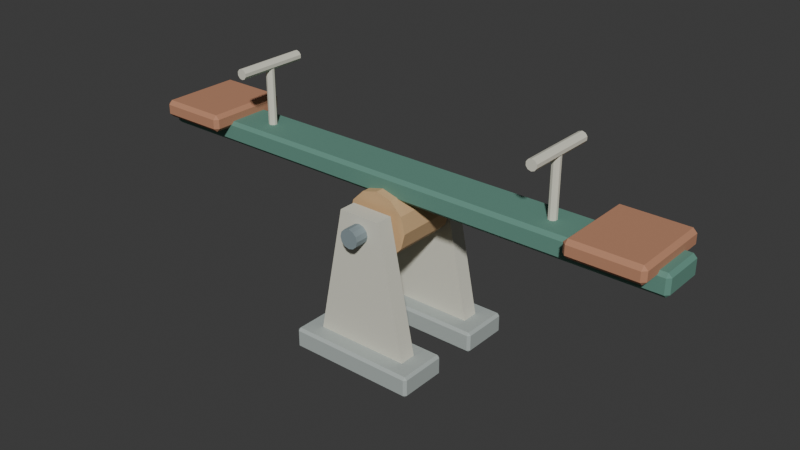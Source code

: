 # Source: source.blend  (saved by Blender 4.3.34; exported with 4.5.12 LTS)
import bpy
from mathutils import Matrix  # noqa: F401  (used for matrix-valued properties, if any)

bpy.ops.wm.read_factory_settings(use_empty=True)
scene = bpy.context.scene
scene.name = 'Scene'

# ---- collections
col_collection = bpy.data.collections.new('Collection'); scene.collection.children.link(col_collection)

# ---- materials (node trees are filled in below, after node groups)
mat_cream = bpy.data.materials.new('cream')
mat_cream.diffuse_color = (0.72, 0.71, 0.6, 1.0)
mat_stone = bpy.data.materials.new('stone')
mat_stone.diffuse_color = (0.42, 0.47, 0.45, 1.0)
mat_steel = bpy.data.materials.new('steel')
mat_steel.diffuse_color = (0.24, 0.3, 0.32, 1.0)
mat_sand = bpy.data.materials.new('sand')
mat_sand.diffuse_color = (0.66, 0.43, 0.22, 1.0)
mat_teal = bpy.data.materials.new('teal')
mat_teal.diffuse_color = (0.12, 0.28, 0.22, 1.0)
mat_fungus_coral = bpy.data.materials.new('fungus-coral')
mat_fungus_coral.diffuse_color = (0.5, 0.24, 0.14, 1.0)

# ---- material node trees
mat_cream.use_nodes = True; mat_cream.node_tree.nodes.clear()
_N = mat_cream.node_tree.nodes; _L = mat_cream.node_tree.links
n0 = _N.new('ShaderNodeBsdfPrincipled'); n0.name = 'Principled BSDF'; n0.location = (10, 300)
n0.inputs[0].default_value = (0.72, 0.71, 0.6, 1.0)
n0.inputs[2].default_value = 0.83
n1 = _N.new('ShaderNodeOutputMaterial'); n1.name = 'Material Output'; n1.location = (300, 300)
_L.new(n0.outputs[0], n1.inputs[0])
n1.is_active_output = True
mat_stone.use_nodes = True; mat_stone.node_tree.nodes.clear()
_N = mat_stone.node_tree.nodes; _L = mat_stone.node_tree.links
n0 = _N.new('ShaderNodeBsdfPrincipled'); n0.name = 'Principled BSDF'; n0.location = (10, 300)
n0.inputs[0].default_value = (0.42, 0.47, 0.45, 1.0)
n0.inputs[2].default_value = 0.83
n1 = _N.new('ShaderNodeOutputMaterial'); n1.name = 'Material Output'; n1.location = (300, 300)
_L.new(n0.outputs[0], n1.inputs[0])
n1.is_active_output = True
mat_steel.use_nodes = True; mat_steel.node_tree.nodes.clear()
_N = mat_steel.node_tree.nodes; _L = mat_steel.node_tree.links
n0 = _N.new('ShaderNodeBsdfPrincipled'); n0.name = 'Principled BSDF'; n0.location = (10, 300)
n0.inputs[0].default_value = (0.24, 0.3, 0.32, 1.0)
n0.inputs[2].default_value = 0.83
n1 = _N.new('ShaderNodeOutputMaterial'); n1.name = 'Material Output'; n1.location = (300, 300)
_L.new(n0.outputs[0], n1.inputs[0])
n1.is_active_output = True
mat_sand.use_nodes = True; mat_sand.node_tree.nodes.clear()
_N = mat_sand.node_tree.nodes; _L = mat_sand.node_tree.links
n0 = _N.new('ShaderNodeBsdfPrincipled'); n0.name = 'Principled BSDF'; n0.location = (10, 300)
n0.inputs[0].default_value = (0.66, 0.43, 0.22, 1.0)
n0.inputs[2].default_value = 0.83
n1 = _N.new('ShaderNodeOutputMaterial'); n1.name = 'Material Output'; n1.location = (300, 300)
_L.new(n0.outputs[0], n1.inputs[0])
n1.is_active_output = True
mat_teal.use_nodes = True; mat_teal.node_tree.nodes.clear()
_N = mat_teal.node_tree.nodes; _L = mat_teal.node_tree.links
n0 = _N.new('ShaderNodeBsdfPrincipled'); n0.name = 'Principled BSDF'; n0.location = (10, 300)
n0.inputs[0].default_value = (0.12, 0.28, 0.22, 1.0)
n0.inputs[2].default_value = 0.83
n1 = _N.new('ShaderNodeOutputMaterial'); n1.name = 'Material Output'; n1.location = (300, 300)
_L.new(n0.outputs[0], n1.inputs[0])
n1.is_active_output = True
mat_fungus_coral.use_nodes = True; mat_fungus_coral.node_tree.nodes.clear()
_N = mat_fungus_coral.node_tree.nodes; _L = mat_fungus_coral.node_tree.links
n0 = _N.new('ShaderNodeBsdfPrincipled'); n0.name = 'Principled BSDF'; n0.location = (10, 300)
n0.inputs[0].default_value = (0.5, 0.24, 0.14, 1.0)
n0.inputs[2].default_value = 0.83
n1 = _N.new('ShaderNodeOutputMaterial'); n1.name = 'Material Output'; n1.location = (300, 300)
_L.new(n0.outputs[0], n1.inputs[0])
n1.is_active_output = True

# ---- world
world_world = bpy.data.worlds.new('World'); scene.world = world_world
world_world.use_nodes = True; world_world.node_tree.nodes.clear()
_N = world_world.node_tree.nodes; _L = world_world.node_tree.links
n0 = _N.new('ShaderNodeOutputWorld'); n0.name = 'World Output'; n0.location = (300, 300)
n1 = _N.new('ShaderNodeBackground'); n1.name = 'Background'; n1.location = (10, 300)
n1.inputs[0].default_value = (0.05088, 0.05088, 0.05088, 1.0)
_L.new(n1.outputs[0], n0.inputs[0])
n0.is_active_output = True
world_world.color = (0.05088, 0.05088, 0.05088)
world_world.sun_shadow_jitter_overblur = 0.0

# ---- meshes
me_seesaw_pedestal = bpy.data.meshes.new('Seesaw pedestal')
me_seesaw_pedestal.from_pydata([(-0.23, -0.26, 0.08), (0.23, -0.26, 0.08), (0.1, -0.26, 0.72), (-0.1, -0.26, 0.72), (-0.23, -0.18, 0.08), (0.23, -0.18, 0.08), (0.1, -0.18, 0.72), (-0.1, -0.18, 0.72)], [], [(0, 1, 2, 3), (4, 7, 6, 5), (0, 4, 5, 1), (1, 5, 6, 2), (2, 6, 7, 3), (3, 7, 4, 0)])
me_seesaw_pedestal.materials.append(mat_cream)
me_seesaw_pedestal.update()
me_seesaw_pedestal_001 = bpy.data.meshes.new('Seesaw pedestal.001')
me_seesaw_pedestal_001.from_pydata([(-0.23, 0.18, 0.08), (0.23, 0.18, 0.08), (0.1, 0.18, 0.72), (-0.1, 0.18, 0.72), (-0.23, 0.26, 0.08), (0.23, 0.26, 0.08), (0.1, 0.26, 0.72), (-0.1, 0.26, 0.72)], [], [(0, 1, 2, 3), (4, 7, 6, 5), (0, 4, 5, 1), (1, 5, 6, 2), (2, 6, 7, 3), (3, 7, 4, 0)])
me_seesaw_pedestal_001.materials.append(mat_cream)
me_seesaw_pedestal_001.update()
me_cube_001 = bpy.data.meshes.new('Cube.001')
me_cube_001.from_pydata([(-0.298, -0.328, 0.0), (-0.298, -0.34, 0.012), (-0.31, -0.328, 0.012), (-0.298, -0.34, 0.088), (-0.298, -0.328, 0.1), (-0.31, -0.328, 0.088), (-0.298, -0.112, 0.0), (-0.31, -0.112, 0.012), (-0.298, -0.1, 0.012), (-0.298, -0.112, 0.1), (-0.298, -0.1, 0.088), (-0.31, -0.112, 0.088), (0.298, -0.328, 0.0), (0.31, -0.328, 0.012), (0.298, -0.34, 0.012), (0.298, -0.328, 0.1), (0.298, -0.34, 0.088), (0.31, -0.328, 0.088), (0.298, -0.112, 0.0), (0.298, -0.1, 0.012), (0.31, -0.112, 0.012), (0.298, -0.112, 0.1), (0.31, -0.112, 0.088), (0.298, -0.1, 0.088)], [], [(14, 16, 3, 1), (20, 22, 17, 13), (21, 9, 4, 15), (2, 5, 11, 7), (8, 10, 23, 19), (0, 1, 2), (3, 4, 5), (6, 7, 8), (9, 10, 11), (12, 13, 14), (15, 16, 17), (18, 19, 20), (21, 22, 23), (6, 0, 2, 7), (1, 3, 5, 2), (4, 9, 11, 5), (10, 8, 7, 11), (18, 6, 8, 19), (9, 21, 23, 10), (22, 20, 19, 23), (12, 18, 20, 13), (21, 15, 17, 22), (16, 14, 13, 17), (0, 12, 14, 1), (15, 4, 3, 16), (6, 18, 12, 0)])
_uv = me_cube_001.uv_layers.new(name='UVMap')
_uv.uv.foreach_set('vector', [0.405, 0.7548, 0.595, 0.7548, 0.595, 0.9952, 0.405, 0.9952, 0.405, 0.5125, 0.595, 0.5125, 0.595, 0.7375, 0.405, 0.7375, 0.6298, 0.5125, 0.8702, 0.5125, 0.8702, 0.7375, 0.6298, 0.7375, 0.405, 0.0125, 0.595, 0.0125, 0.595, 0.2375, 0.405, 0.2375, 0.405, 0.2548, 0.595, 0.2548, 0.595, 0.4952, 0.405, 0.4952, 0.1298, 0.7375, 0.1298, 0.75, 0.125, 0.7375, 0.595, 0.9952, 0.625, 0.9952, 0.595, 1.0, 0.1298, 0.5125, 0.125, 0.5125, 0.1298, 0.5, 0.625, 0.2548, 0.595, 0.2548, 0.595, 0.25, 0.3702, 0.7375, 0.375, 0.7375, 0.3702, 0.75, 0.625, 0.7548, 0.595, 0.7548, 0.595, 0.75, 0.3702, 0.5125, 0.3702, 0.5, 0.375, 0.5125, 0.625, 0.5125, 0.595, 0.5125, 0.595, 0.5, 0.1298, 0.5125, 0.1298, 0.7375, 0.125, 0.7375, 0.125, 0.5125, 0.405, 0.0, 0.595, 0.0, 0.595, 0.0125, 0.405, 0.0125, 0.625, 0.0125, 0.625, 0.2375, 0.595, 0.2375, 0.595, 0.0125, 0.595, 0.2548, 0.405, 0.2548, 0.405, 0.2375, 0.595, 0.2375, 0.3702, 0.5125, 0.1298, 0.5125, 0.1298, 0.5, 0.3702, 0.5, 0.625, 0.2548, 0.625, 0.4952, 0.595, 0.4952, 0.595, 0.2548, 0.595, 0.5125, 0.405, 0.5125, 0.405, 0.4952, 0.595, 0.4952, 0.3702, 0.7375, 0.3702, 0.5125, 0.405, 0.5125, 0.405, 0.7375, 0.6298, 0.5125, 0.6298, 0.7375, 0.595, 0.7375, 0.595, 0.5125, 0.595, 0.7548, 0.405, 0.7548, 0.405, 0.7375, 0.595, 0.7375, 0.1298, 0.7375, 0.3702, 0.7375, 0.3702, 0.75, 0.1298, 0.75, 0.625, 0.7548, 0.625, 0.9952, 0.595, 0.9952, 0.595, 0.7548, 0.1298, 0.5125, 0.3702, 0.5125, 0.3702, 0.7375, 0.1298, 0.7375])
me_cube_001.materials.append(mat_stone)
me_cube_001.update()
me_cube_002 = bpy.data.meshes.new('Cube.002')
me_cube_002.from_pydata([(-0.298, 0.112, 0.0), (-0.298, 0.1, 0.012), (-0.31, 0.112, 0.012), (-0.298, 0.1, 0.088), (-0.298, 0.112, 0.1), (-0.31, 0.112, 0.088), (-0.298, 0.328, 0.0), (-0.31, 0.328, 0.012), (-0.298, 0.34, 0.012), (-0.298, 0.328, 0.1), (-0.298, 0.34, 0.088), (-0.31, 0.328, 0.088), (0.298, 0.112, 0.0), (0.31, 0.112, 0.012), (0.298, 0.1, 0.012), (0.298, 0.112, 0.1), (0.298, 0.1, 0.088), (0.31, 0.112, 0.088), (0.298, 0.328, 0.0), (0.298, 0.34, 0.012), (0.31, 0.328, 0.012), (0.298, 0.328, 0.1), (0.31, 0.328, 0.088), (0.298, 0.34, 0.088)], [], [(14, 16, 3, 1), (20, 22, 17, 13), (21, 9, 4, 15), (2, 5, 11, 7), (8, 10, 23, 19), (0, 1, 2), (3, 4, 5), (6, 7, 8), (9, 10, 11), (12, 13, 14), (15, 16, 17), (18, 19, 20), (21, 22, 23), (6, 0, 2, 7), (1, 3, 5, 2), (4, 9, 11, 5), (10, 8, 7, 11), (18, 6, 8, 19), (9, 21, 23, 10), (22, 20, 19, 23), (12, 18, 20, 13), (21, 15, 17, 22), (16, 14, 13, 17), (0, 12, 14, 1), (15, 4, 3, 16), (6, 18, 12, 0)])
_uv = me_cube_002.uv_layers.new(name='UVMap')
_uv.uv.foreach_set('vector', [0.405, 0.7548, 0.595, 0.7548, 0.595, 0.9952, 0.405, 0.9952, 0.405, 0.5125, 0.595, 0.5125, 0.595, 0.7375, 0.405, 0.7375, 0.6298, 0.5125, 0.8702, 0.5125, 0.8702, 0.7375, 0.6298, 0.7375, 0.405, 0.0125, 0.595, 0.0125, 0.595, 0.2375, 0.405, 0.2375, 0.405, 0.2548, 0.595, 0.2548, 0.595, 0.4952, 0.405, 0.4952, 0.1298, 0.7375, 0.1298, 0.75, 0.125, 0.7375, 0.595, 0.9952, 0.625, 0.9952, 0.595, 1.0, 0.1298, 0.5125, 0.125, 0.5125, 0.1298, 0.5, 0.625, 0.2548, 0.595, 0.2548, 0.595, 0.25, 0.3702, 0.7375, 0.375, 0.7375, 0.3702, 0.75, 0.625, 0.7548, 0.595, 0.7548, 0.595, 0.75, 0.3702, 0.5125, 0.3702, 0.5, 0.375, 0.5125, 0.625, 0.5125, 0.595, 0.5125, 0.595, 0.5, 0.1298, 0.5125, 0.1298, 0.7375, 0.125, 0.7375, 0.125, 0.5125, 0.405, 0.0, 0.595, 0.0, 0.595, 0.0125, 0.405, 0.0125, 0.625, 0.0125, 0.625, 0.2375, 0.595, 0.2375, 0.595, 0.0125, 0.595, 0.2548, 0.405, 0.2548, 0.405, 0.2375, 0.595, 0.2375, 0.3702, 0.5125, 0.1298, 0.5125, 0.1298, 0.5, 0.3702, 0.5, 0.625, 0.2548, 0.625, 0.4952, 0.595, 0.4952, 0.595, 0.2548, 0.595, 0.5125, 0.405, 0.5125, 0.405, 0.4952, 0.595, 0.4952, 0.3702, 0.7375, 0.3702, 0.5125, 0.405, 0.5125, 0.405, 0.7375, 0.6298, 0.5125, 0.6298, 0.7375, 0.595, 0.7375, 0.595, 0.5125, 0.595, 0.7548, 0.405, 0.7548, 0.405, 0.7375, 0.595, 0.7375, 0.1298, 0.7375, 0.3702, 0.7375, 0.3702, 0.75, 0.1298, 0.75, 0.625, 0.7548, 0.625, 0.9952, 0.595, 0.9952, 0.595, 0.7548, 0.1298, 0.5125, 0.3702, 0.5125, 0.3702, 0.7375, 0.1298, 0.7375])
me_cube_002.materials.append(mat_stone)
me_cube_002.update()
me_cylinder = bpy.data.meshes.new('Cylinder')
me_cylinder.from_pydata([(0.0, 0.325, 0.685), (0.0, -0.325, 0.685), (0.0225, 0.325, 0.679), (0.0225, -0.325, 0.679), (0.03897, 0.325, 0.6625), (0.03897, -0.325, 0.6625), (0.045, 0.325, 0.64), (0.045, -0.325, 0.64), (0.03897, 0.325, 0.6175), (0.03897, -0.325, 0.6175), (0.0225, 0.325, 0.601), (0.0225, -0.325, 0.601), (0.0, 0.325, 0.595), (0.0, -0.325, 0.595), (-0.0225, 0.325, 0.601), (-0.0225, -0.325, 0.601), (-0.03897, 0.325, 0.6175), (-0.03897, -0.325, 0.6175), (-0.045, 0.325, 0.64), (-0.045, -0.325, 0.64), (-0.03897, 0.325, 0.6625), (-0.03897, -0.325, 0.6625), (-0.0225, 0.325, 0.679), (-0.0225, -0.325, 0.679)], [], [(0, 1, 3, 2), (2, 3, 5, 4), (4, 5, 7, 6), (6, 7, 9, 8), (8, 9, 11, 10), (10, 11, 13, 12), (12, 13, 15, 14), (14, 15, 17, 16), (16, 17, 19, 18), (18, 19, 21, 20), (3, 1, 23, 21, 19, 17, 15, 13, 11, 9, 7, 5), (20, 21, 23, 22), (22, 23, 1, 0), (0, 2, 4, 6, 8, 10, 12, 14, 16, 18, 20, 22)])
_uv = me_cylinder.uv_layers.new(name='UVMap')
_uv.uv.foreach_set('vector', [1.0, 0.5, 1.0, 1.0, 0.9167, 1.0, 0.9167, 0.5, 0.9167, 0.5, 0.9167, 1.0, 0.8333, 1.0, 0.8333, 0.5, 0.8333, 0.5, 0.8333, 1.0, 0.75, 1.0, 0.75, 0.5, 0.75, 0.5, 0.75, 1.0, 0.6667, 1.0, 0.6667, 0.5, 0.6667, 0.5, 0.6667, 1.0, 0.5833, 1.0, 0.5833, 0.5, 0.5833, 0.5, 0.5833, 1.0, 0.5, 1.0, 0.5, 0.5, 0.5, 0.5, 0.5, 1.0, 0.4167, 1.0, 0.4167, 0.5, 0.4167, 0.5, 0.4167, 1.0, 0.3333, 1.0, 0.3333, 0.5, 0.3333, 0.5, 0.3333, 1.0, 0.25, 1.0, 0.25, 0.5, 0.25, 0.5, 0.25, 1.0, 0.1667, 1.0, 0.1667, 0.5, 0.37, 0.4578, 0.25, 0.49, 0.13, 0.4578, 0.04215, 0.37, 0.01, 0.25, 0.04215, 0.13, 0.13, 0.04215, 0.25, 0.01, 0.37, 0.04215, 0.4578, 0.13, 0.49, 0.25, 0.4578, 0.37, 0.1667, 0.5, 0.1667, 1.0, 0.08333, 1.0, 0.08333, 0.5, 0.08333, 0.5, 0.08333, 1.0, 7.451e-08, 1.0, 7.451e-08, 0.5, 0.75, 0.49, 0.87, 0.4578, 0.9578, 0.37, 0.99, 0.25, 0.9578, 0.13, 0.87, 0.04215, 0.75, 0.01, 0.63, 0.04215, 0.5422, 0.13, 0.51, 0.25, 0.5422, 0.37, 0.63, 0.4578])
me_cylinder.materials.append(mat_steel)
me_cylinder.update()
me_cylinder_001 = bpy.data.meshes.new('Cylinder.001')
me_cylinder_001.from_pydata([(0.0, 0.15, 0.79), (0.0, -0.15, 0.79), (0.075, 0.15, 0.7699), (0.075, -0.15, 0.7699), (0.1299, 0.15, 0.715), (0.1299, -0.15, 0.715), (0.15, 0.15, 0.64), (0.15, -0.15, 0.64), (0.1299, 0.15, 0.565), (0.1299, -0.15, 0.565), (0.075, 0.15, 0.5101), (0.075, -0.15, 0.5101), (0.0, 0.15, 0.49), (0.0, -0.15, 0.49), (-0.075, 0.15, 0.5101), (-0.075, -0.15, 0.5101), (-0.1299, 0.15, 0.565), (-0.1299, -0.15, 0.565), (-0.15, 0.15, 0.64), (-0.15, -0.15, 0.64), (-0.1299, 0.15, 0.715), (-0.1299, -0.15, 0.715), (-0.075, 0.15, 0.7699), (-0.075, -0.15, 0.7699)], [], [(0, 1, 3, 2), (2, 3, 5, 4), (4, 5, 7, 6), (6, 7, 9, 8), (8, 9, 11, 10), (10, 11, 13, 12), (12, 13, 15, 14), (14, 15, 17, 16), (16, 17, 19, 18), (18, 19, 21, 20), (3, 1, 23, 21, 19, 17, 15, 13, 11, 9, 7, 5), (20, 21, 23, 22), (22, 23, 1, 0), (0, 2, 4, 6, 8, 10, 12, 14, 16, 18, 20, 22)])
_uv = me_cylinder_001.uv_layers.new(name='UVMap')
_uv.uv.foreach_set('vector', [1.0, 0.5, 1.0, 1.0, 0.9167, 1.0, 0.9167, 0.5, 0.9167, 0.5, 0.9167, 1.0, 0.8333, 1.0, 0.8333, 0.5, 0.8333, 0.5, 0.8333, 1.0, 0.75, 1.0, 0.75, 0.5, 0.75, 0.5, 0.75, 1.0, 0.6667, 1.0, 0.6667, 0.5, 0.6667, 0.5, 0.6667, 1.0, 0.5833, 1.0, 0.5833, 0.5, 0.5833, 0.5, 0.5833, 1.0, 0.5, 1.0, 0.5, 0.5, 0.5, 0.5, 0.5, 1.0, 0.4167, 1.0, 0.4167, 0.5, 0.4167, 0.5, 0.4167, 1.0, 0.3333, 1.0, 0.3333, 0.5, 0.3333, 0.5, 0.3333, 1.0, 0.25, 1.0, 0.25, 0.5, 0.25, 0.5, 0.25, 1.0, 0.1667, 1.0, 0.1667, 0.5, 0.37, 0.4578, 0.25, 0.49, 0.13, 0.4578, 0.04215, 0.37, 0.01, 0.25, 0.04215, 0.13, 0.13, 0.04215, 0.25, 0.01, 0.37, 0.04215, 0.4578, 0.13, 0.49, 0.25, 0.4578, 0.37, 0.1667, 0.5, 0.1667, 1.0, 0.08333, 1.0, 0.08333, 0.5, 0.08333, 0.5, 0.08333, 1.0, 7.451e-08, 1.0, 7.451e-08, 0.5, 0.75, 0.49, 0.87, 0.4578, 0.9578, 0.37, 0.99, 0.25, 0.9578, 0.13, 0.87, 0.04215, 0.75, 0.01, 0.63, 0.04215, 0.5422, 0.13, 0.51, 0.25, 0.5422, 0.37, 0.63, 0.4578])
me_cylinder_001.materials.append(mat_sand)
me_cylinder_001.update()
me_cube_003 = bpy.data.meshes.new('Cube.003')
me_cube_003.from_pydata([(-1.284, -0.094, 0.75), (-1.284, -0.11, 0.766), (-1.3, -0.094, 0.766), (-1.284, -0.11, 0.834), (-1.284, -0.094, 0.85), (-1.3, -0.094, 0.834), (-1.284, 0.094, 0.75), (-1.3, 0.094, 0.766), (-1.284, 0.11, 0.766), (-1.284, 0.094, 0.85), (-1.284, 0.11, 0.834), (-1.3, 0.094, 0.834), (1.284, -0.094, 0.75), (1.3, -0.094, 0.766), (1.284, -0.11, 0.766), (1.284, -0.094, 0.85), (1.284, -0.11, 0.834), (1.3, -0.094, 0.834), (1.284, 0.094, 0.75), (1.284, 0.11, 0.766), (1.3, 0.094, 0.766), (1.284, 0.094, 0.85), (1.3, 0.094, 0.834), (1.284, 0.11, 0.834)], [], [(14, 16, 3, 1), (20, 22, 17, 13), (21, 9, 4, 15), (2, 5, 11, 7), (8, 10, 23, 19), (0, 1, 2), (3, 4, 5), (6, 7, 8), (9, 10, 11), (12, 13, 14), (15, 16, 17), (18, 19, 20), (21, 22, 23), (6, 0, 2, 7), (1, 3, 5, 2), (4, 9, 11, 5), (10, 8, 7, 11), (18, 6, 8, 19), (9, 21, 23, 10), (22, 20, 19, 23), (12, 18, 20, 13), (21, 15, 17, 22), (16, 14, 13, 17), (0, 12, 14, 1), (15, 4, 3, 16), (6, 18, 12, 0)])
_uv = me_cube_003.uv_layers.new(name='UVMap')
_uv.uv.foreach_set('vector', [0.415, 0.7515, 0.585, 0.7515, 0.585, 0.9985, 0.415, 0.9985, 0.415, 0.5182, 0.585, 0.5182, 0.585, 0.7318, 0.415, 0.7318, 0.6265, 0.5182, 0.8735, 0.5182, 0.8735, 0.7318, 0.6265, 0.7318, 0.415, 0.01818, 0.585, 0.01818, 0.585, 0.2318, 0.415, 0.2318, 0.415, 0.2515, 0.585, 0.2515, 0.585, 0.4985, 0.415, 0.4985, 0.1265, 0.7318, 0.1265, 0.75, 0.125, 0.7318, 0.585, 0.0, 0.625, 0.01818, 0.585, 0.01818, 0.1265, 0.5182, 0.125, 0.5182, 0.1265, 0.5, 0.625, 0.2318, 0.585, 0.25, 0.585, 0.2318, 0.3735, 0.7318, 0.375, 0.7318, 0.3735, 0.75, 0.625, 0.7515, 0.585, 0.7515, 0.585, 0.75, 0.3735, 0.5182, 0.3735, 0.5, 0.375, 0.5182, 0.625, 0.4985, 0.585, 0.5, 0.585, 0.4985, 0.1265, 0.5182, 0.1265, 0.7318, 0.125, 0.7318, 0.125, 0.5182, 0.415, 0.0, 0.585, 0.0, 0.585, 0.01818, 0.415, 0.01818, 0.625, 0.01818, 0.625, 0.2318, 0.585, 0.2318, 0.585, 0.01818, 0.585, 0.2515, 0.415, 0.2515, 0.415, 0.2318, 0.585, 0.2318, 0.3735, 0.5182, 0.1265, 0.5182, 0.1265, 0.5, 0.3735, 0.5, 0.625, 0.2515, 0.625, 0.4985, 0.585, 0.4985, 0.585, 0.2515, 0.585, 0.5182, 0.415, 0.5182, 0.415, 0.4985, 0.585, 0.4985, 0.3735, 0.7318, 0.3735, 0.5182, 0.415, 0.5182, 0.415, 0.7318, 0.6265, 0.5182, 0.6265, 0.7318, 0.585, 0.7318, 0.585, 0.5182, 0.585, 0.7515, 0.415, 0.7515, 0.415, 0.7318, 0.585, 0.7318, 0.1265, 0.7318, 0.3735, 0.7318, 0.3735, 0.75, 0.1265, 0.75, 0.625, 0.7515, 0.625, 0.9985, 0.585, 0.9985, 0.585, 0.7515, 0.1265, 0.5182, 0.3735, 0.5182, 0.3735, 0.7318, 0.1265, 0.7318])
me_cube_003.materials.append(mat_teal)
me_cube_003.update()
me_cube_004 = bpy.data.meshes.new('Cube.004')
me_cube_004.from_pydata([(-1.232, -0.182, 0.82), (-1.232, -0.2, 0.838), (-1.25, -0.182, 0.838), (-1.232, -0.2, 0.882), (-1.232, -0.182, 0.9), (-1.25, -0.182, 0.882), (-1.232, 0.182, 0.82), (-1.25, 0.182, 0.838), (-1.232, 0.2, 0.838), (-1.232, 0.182, 0.9), (-1.232, 0.2, 0.882), (-1.25, 0.182, 0.882), (-0.928, -0.182, 0.82), (-0.91, -0.182, 0.838), (-0.928, -0.2, 0.838), (-0.928, -0.182, 0.9), (-0.928, -0.2, 0.882), (-0.91, -0.182, 0.882), (-0.928, 0.182, 0.82), (-0.928, 0.2, 0.838), (-0.91, 0.182, 0.838), (-0.928, 0.182, 0.9), (-0.91, 0.182, 0.882), (-0.928, 0.2, 0.882)], [], [(14, 16, 3, 1), (20, 22, 17, 13), (21, 9, 4, 15), (2, 5, 11, 7), (8, 10, 23, 19), (0, 1, 2), (3, 4, 5), (6, 7, 8), (9, 10, 11), (12, 13, 14), (15, 16, 17), (18, 19, 20), (21, 22, 23), (6, 0, 2, 7), (1, 3, 5, 2), (4, 9, 11, 5), (10, 8, 7, 11), (18, 6, 8, 19), (9, 21, 23, 10), (22, 20, 19, 23), (12, 18, 20, 13), (21, 15, 17, 22), (16, 14, 13, 17), (0, 12, 14, 1), (15, 4, 3, 16), (6, 18, 12, 0)])
_uv = me_cube_004.uv_layers.new(name='UVMap')
_uv.uv.foreach_set('vector', [0.4313, 0.7632, 0.5687, 0.7632, 0.5688, 0.9868, 0.4312, 0.9868, 0.4313, 0.5113, 0.5688, 0.5113, 0.5688, 0.7388, 0.4313, 0.7388, 0.6382, 0.5113, 0.8618, 0.5112, 0.8618, 0.7387, 0.6382, 0.7388, 0.4313, 0.01125, 0.5688, 0.01125, 0.5688, 0.2388, 0.4313, 0.2388, 0.4313, 0.2632, 0.5687, 0.2632, 0.5688, 0.4868, 0.4312, 0.4868, 0.1382, 0.7388, 0.1382, 0.75, 0.125, 0.7387, 0.5688, 0.0, 0.625, 0.01125, 0.5688, 0.01125, 0.1382, 0.5113, 0.125, 0.5113, 0.1382, 0.5, 0.625, 0.2387, 0.5688, 0.25, 0.5688, 0.2388, 0.3618, 0.7387, 0.375, 0.7387, 0.3618, 0.75, 0.625, 0.7632, 0.5687, 0.7632, 0.5688, 0.75, 0.3618, 0.5112, 0.3618, 0.5, 0.375, 0.5113, 0.625, 0.4868, 0.5688, 0.5, 0.5688, 0.4868, 0.1382, 0.5113, 0.1382, 0.7388, 0.125, 0.7387, 0.125, 0.5113, 0.4312, 0.0, 0.5688, 0.0, 0.5688, 0.01125, 0.4313, 0.01125, 0.625, 0.01125, 0.625, 0.2387, 0.5688, 0.2388, 0.5688, 0.01125, 0.5687, 0.2632, 0.4313, 0.2632, 0.4313, 0.2388, 0.5688, 0.2388, 0.3618, 0.5112, 0.1382, 0.5113, 0.1382, 0.5, 0.3618, 0.5, 0.625, 0.2632, 0.625, 0.4868, 0.5688, 0.4868, 0.5687, 0.2632, 0.5688, 0.5113, 0.4313, 0.5113, 0.4312, 0.4868, 0.5688, 0.4868, 0.3618, 0.7387, 0.3618, 0.5112, 0.4313, 0.5113, 0.4313, 0.7388, 0.6382, 0.5113, 0.6382, 0.7388, 0.5688, 0.7388, 0.5688, 0.5113, 0.5687, 0.7632, 0.4313, 0.7632, 0.4313, 0.7388, 0.5688, 0.7388, 0.1382, 0.7388, 0.3618, 0.7387, 0.3618, 0.75, 0.1382, 0.75, 0.625, 0.7632, 0.625, 0.9868, 0.5688, 0.9868, 0.5687, 0.7632, 0.1382, 0.5113, 0.3618, 0.5112, 0.3618, 0.7387, 0.1382, 0.7388])
me_cube_004.materials.append(mat_fungus_coral)
me_cube_004.update()
me_cylinder_002 = bpy.data.meshes.new('Cylinder.002')
me_cylinder_002.from_pydata([(-0.75, 0.02, 0.83), (-0.75, 0.02, 1.13), (-0.7382, 0.01618, 0.83), (-0.7382, 0.01618, 1.13), (-0.731, 0.00618, 0.83), (-0.731, 0.00618, 1.13), (-0.731, -0.00618, 0.83), (-0.731, -0.00618, 1.13), (-0.7382, -0.01618, 0.83), (-0.7382, -0.01618, 1.13), (-0.75, -0.02, 0.83), (-0.75, -0.02, 1.13), (-0.7618, -0.01618, 0.83), (-0.7618, -0.01618, 1.13), (-0.769, -0.00618, 0.83), (-0.769, -0.00618, 1.13), (-0.769, 0.00618, 0.83), (-0.769, 0.00618, 1.13), (-0.7618, 0.01618, 0.83), (-0.7618, 0.01618, 1.13)], [], [(0, 1, 3, 2), (2, 3, 5, 4), (4, 5, 7, 6), (6, 7, 9, 8), (8, 9, 11, 10), (10, 11, 13, 12), (12, 13, 15, 14), (14, 15, 17, 16), (3, 1, 19, 17, 15, 13, 11, 9, 7, 5), (16, 17, 19, 18), (18, 19, 1, 0), (0, 2, 4, 6, 8, 10, 12, 14, 16, 18)])
_uv = me_cylinder_002.uv_layers.new(name='UVMap')
_uv.uv.foreach_set('vector', [1.0, 0.5, 1.0, 1.0, 0.9, 1.0, 0.9, 0.5, 0.9, 0.5, 0.9, 1.0, 0.8, 1.0, 0.8, 0.5, 0.8, 0.5, 0.8, 1.0, 0.7, 1.0, 0.7, 0.5, 0.7, 0.5, 0.7, 1.0, 0.6, 1.0, 0.6, 0.5, 0.6, 0.5, 0.6, 1.0, 0.5, 1.0, 0.5, 0.5, 0.5, 0.5, 0.5, 1.0, 0.4, 1.0, 0.4, 0.5, 0.4, 0.5, 0.4, 1.0, 0.3, 1.0, 0.3, 0.5, 0.3, 0.5, 0.3, 1.0, 0.2, 1.0, 0.2, 0.5, 0.3911, 0.4442, 0.25, 0.49, 0.1089, 0.4442, 0.02175, 0.3242, 0.02175, 0.1758, 0.1089, 0.05584, 0.25, 0.01, 0.3911, 0.05584, 0.4783, 0.1758, 0.4783, 0.3242, 0.2, 0.5, 0.2, 1.0, 0.1, 1.0, 0.1, 0.5, 0.1, 0.5, 0.1, 1.0, -7.451e-08, 1.0, -7.451e-08, 0.5, 0.75, 0.49, 0.8911, 0.4442, 0.9783, 0.3242, 0.9783, 0.1758, 0.8911, 0.05584, 0.75, 0.01, 0.6089, 0.05584, 0.5217, 0.1758, 0.5217, 0.3242, 0.6089, 0.4442])
me_cylinder_002.materials.append(mat_cream)
me_cylinder_002.update()
me_cylinder_003 = bpy.data.meshes.new('Cylinder.003')
me_cylinder_003.from_pydata([(-0.75, 0.17, 1.155), (-0.75, -0.17, 1.155), (-0.7353, 0.17, 1.15), (-0.7353, -0.17, 1.15), (-0.7262, 0.17, 1.138), (-0.7262, -0.17, 1.138), (-0.7262, 0.17, 1.122), (-0.7262, -0.17, 1.122), (-0.7353, 0.17, 1.11), (-0.7353, -0.17, 1.11), (-0.75, 0.17, 1.105), (-0.75, -0.17, 1.105), (-0.7647, 0.17, 1.11), (-0.7647, -0.17, 1.11), (-0.7738, 0.17, 1.122), (-0.7738, -0.17, 1.122), (-0.7738, 0.17, 1.138), (-0.7738, -0.17, 1.138), (-0.7647, 0.17, 1.15), (-0.7647, -0.17, 1.15)], [], [(0, 1, 3, 2), (2, 3, 5, 4), (4, 5, 7, 6), (6, 7, 9, 8), (8, 9, 11, 10), (10, 11, 13, 12), (12, 13, 15, 14), (14, 15, 17, 16), (3, 1, 19, 17, 15, 13, 11, 9, 7, 5), (16, 17, 19, 18), (18, 19, 1, 0), (0, 2, 4, 6, 8, 10, 12, 14, 16, 18)])
_uv = me_cylinder_003.uv_layers.new(name='UVMap')
_uv.uv.foreach_set('vector', [1.0, 0.5, 1.0, 1.0, 0.9, 1.0, 0.9, 0.5, 0.9, 0.5, 0.9, 1.0, 0.8, 1.0, 0.8, 0.5, 0.8, 0.5, 0.8, 1.0, 0.7, 1.0, 0.7, 0.5, 0.7, 0.5, 0.7, 1.0, 0.6, 1.0, 0.6, 0.5, 0.6, 0.5, 0.6, 1.0, 0.5, 1.0, 0.5, 0.5, 0.5, 0.5, 0.5, 1.0, 0.4, 1.0, 0.4, 0.5, 0.4, 0.5, 0.4, 1.0, 0.3, 1.0, 0.3, 0.5, 0.3, 0.5, 0.3, 1.0, 0.2, 1.0, 0.2, 0.5, 0.3911, 0.4442, 0.25, 0.49, 0.1089, 0.4442, 0.02175, 0.3242, 0.02175, 0.1758, 0.1089, 0.05584, 0.25, 0.01, 0.3911, 0.05584, 0.4783, 0.1758, 0.4783, 0.3242, 0.2, 0.5, 0.2, 1.0, 0.1, 1.0, 0.1, 0.5, 0.1, 0.5, 0.1, 1.0, -7.451e-08, 1.0, -7.451e-08, 0.5, 0.75, 0.49, 0.8911, 0.4442, 0.9783, 0.3242, 0.9783, 0.1758, 0.8911, 0.05584, 0.75, 0.01, 0.6089, 0.05584, 0.5217, 0.1758, 0.5217, 0.3242, 0.6089, 0.4442])
me_cylinder_003.materials.append(mat_cream)
me_cylinder_003.update()
me_cube_005 = bpy.data.meshes.new('Cube.005')
me_cube_005.from_pydata([(0.928, -0.182, 0.82), (0.928, -0.2, 0.838), (0.91, -0.182, 0.838), (0.928, -0.2, 0.882), (0.928, -0.182, 0.9), (0.91, -0.182, 0.882), (0.928, 0.182, 0.82), (0.91, 0.182, 0.838), (0.928, 0.2, 0.838), (0.928, 0.182, 0.9), (0.928, 0.2, 0.882), (0.91, 0.182, 0.882), (1.232, -0.182, 0.82), (1.25, -0.182, 0.838), (1.232, -0.2, 0.838), (1.232, -0.182, 0.9), (1.232, -0.2, 0.882), (1.25, -0.182, 0.882), (1.232, 0.182, 0.82), (1.232, 0.2, 0.838), (1.25, 0.182, 0.838), (1.232, 0.182, 0.9), (1.25, 0.182, 0.882), (1.232, 0.2, 0.882)], [], [(14, 16, 3, 1), (20, 22, 17, 13), (21, 9, 4, 15), (2, 5, 11, 7), (8, 10, 23, 19), (0, 1, 2), (3, 4, 5), (6, 7, 8), (9, 10, 11), (12, 13, 14), (15, 16, 17), (18, 19, 20), (21, 22, 23), (6, 0, 2, 7), (1, 3, 5, 2), (4, 9, 11, 5), (10, 8, 7, 11), (18, 6, 8, 19), (9, 21, 23, 10), (22, 20, 19, 23), (12, 18, 20, 13), (21, 15, 17, 22), (16, 14, 13, 17), (0, 12, 14, 1), (15, 4, 3, 16), (6, 18, 12, 0)])
_uv = me_cube_005.uv_layers.new(name='UVMap')
_uv.uv.foreach_set('vector', [0.4313, 0.7632, 0.5687, 0.7632, 0.5688, 0.9868, 0.4312, 0.9868, 0.4313, 0.5113, 0.5688, 0.5113, 0.5688, 0.7388, 0.4313, 0.7388, 0.6382, 0.5113, 0.8618, 0.5112, 0.8618, 0.7387, 0.6382, 0.7388, 0.4313, 0.01125, 0.5688, 0.01125, 0.5688, 0.2388, 0.4313, 0.2388, 0.4313, 0.2632, 0.5687, 0.2632, 0.5688, 0.4868, 0.4312, 0.4868, 0.1382, 0.7388, 0.1382, 0.75, 0.125, 0.7387, 0.5688, 0.0, 0.625, 0.01125, 0.5688, 0.01125, 0.1382, 0.5113, 0.125, 0.5113, 0.1382, 0.5, 0.625, 0.2387, 0.5688, 0.25, 0.5688, 0.2388, 0.3618, 0.7387, 0.375, 0.7387, 0.3618, 0.75, 0.625, 0.7632, 0.5687, 0.7632, 0.5688, 0.75, 0.3618, 0.5112, 0.3618, 0.5, 0.375, 0.5113, 0.625, 0.4868, 0.5688, 0.5, 0.5688, 0.4868, 0.1382, 0.5113, 0.1382, 0.7388, 0.125, 0.7387, 0.125, 0.5113, 0.4312, 0.0, 0.5688, 0.0, 0.5688, 0.01125, 0.4313, 0.01125, 0.625, 0.01125, 0.625, 0.2387, 0.5688, 0.2388, 0.5688, 0.01125, 0.5687, 0.2632, 0.4313, 0.2632, 0.4313, 0.2388, 0.5688, 0.2388, 0.3618, 0.5112, 0.1382, 0.5113, 0.1382, 0.5, 0.3618, 0.5, 0.625, 0.2632, 0.625, 0.4868, 0.5688, 0.4868, 0.5687, 0.2632, 0.5688, 0.5113, 0.4313, 0.5113, 0.4312, 0.4868, 0.5688, 0.4868, 0.3618, 0.7387, 0.3618, 0.5112, 0.4313, 0.5113, 0.4313, 0.7388, 0.6382, 0.5113, 0.6382, 0.7388, 0.5688, 0.7388, 0.5688, 0.5113, 0.5687, 0.7632, 0.4313, 0.7632, 0.4313, 0.7388, 0.5688, 0.7388, 0.1382, 0.7388, 0.3618, 0.7387, 0.3618, 0.75, 0.1382, 0.75, 0.625, 0.7632, 0.625, 0.9868, 0.5688, 0.9868, 0.5687, 0.7632, 0.1382, 0.5113, 0.3618, 0.5112, 0.3618, 0.7387, 0.1382, 0.7388])
me_cube_005.materials.append(mat_fungus_coral)
me_cube_005.update()
me_cylinder_004 = bpy.data.meshes.new('Cylinder.004')
me_cylinder_004.from_pydata([(0.75, 0.02, 0.83), (0.75, 0.02, 1.13), (0.7618, 0.01618, 0.83), (0.7618, 0.01618, 1.13), (0.769, 0.00618, 0.83), (0.769, 0.00618, 1.13), (0.769, -0.00618, 0.83), (0.769, -0.00618, 1.13), (0.7618, -0.01618, 0.83), (0.7618, -0.01618, 1.13), (0.75, -0.02, 0.83), (0.75, -0.02, 1.13), (0.7382, -0.01618, 0.83), (0.7382, -0.01618, 1.13), (0.731, -0.00618, 0.83), (0.731, -0.00618, 1.13), (0.731, 0.00618, 0.83), (0.731, 0.00618, 1.13), (0.7382, 0.01618, 0.83), (0.7382, 0.01618, 1.13)], [], [(0, 1, 3, 2), (2, 3, 5, 4), (4, 5, 7, 6), (6, 7, 9, 8), (8, 9, 11, 10), (10, 11, 13, 12), (12, 13, 15, 14), (14, 15, 17, 16), (3, 1, 19, 17, 15, 13, 11, 9, 7, 5), (16, 17, 19, 18), (18, 19, 1, 0), (0, 2, 4, 6, 8, 10, 12, 14, 16, 18)])
_uv = me_cylinder_004.uv_layers.new(name='UVMap')
_uv.uv.foreach_set('vector', [1.0, 0.5, 1.0, 1.0, 0.9, 1.0, 0.9, 0.5, 0.9, 0.5, 0.9, 1.0, 0.8, 1.0, 0.8, 0.5, 0.8, 0.5, 0.8, 1.0, 0.7, 1.0, 0.7, 0.5, 0.7, 0.5, 0.7, 1.0, 0.6, 1.0, 0.6, 0.5, 0.6, 0.5, 0.6, 1.0, 0.5, 1.0, 0.5, 0.5, 0.5, 0.5, 0.5, 1.0, 0.4, 1.0, 0.4, 0.5, 0.4, 0.5, 0.4, 1.0, 0.3, 1.0, 0.3, 0.5, 0.3, 0.5, 0.3, 1.0, 0.2, 1.0, 0.2, 0.5, 0.3911, 0.4442, 0.25, 0.49, 0.1089, 0.4442, 0.02175, 0.3242, 0.02175, 0.1758, 0.1089, 0.05584, 0.25, 0.01, 0.3911, 0.05584, 0.4783, 0.1758, 0.4783, 0.3242, 0.2, 0.5, 0.2, 1.0, 0.1, 1.0, 0.1, 0.5, 0.1, 0.5, 0.1, 1.0, -7.451e-08, 1.0, -7.451e-08, 0.5, 0.75, 0.49, 0.8911, 0.4442, 0.9783, 0.3242, 0.9783, 0.1758, 0.8911, 0.05584, 0.75, 0.01, 0.6089, 0.05584, 0.5217, 0.1758, 0.5217, 0.3242, 0.6089, 0.4442])
me_cylinder_004.materials.append(mat_cream)
me_cylinder_004.update()
me_cylinder_005 = bpy.data.meshes.new('Cylinder.005')
me_cylinder_005.from_pydata([(0.75, 0.17, 1.155), (0.75, -0.17, 1.155), (0.7647, 0.17, 1.15), (0.7647, -0.17, 1.15), (0.7738, 0.17, 1.138), (0.7738, -0.17, 1.138), (0.7738, 0.17, 1.122), (0.7738, -0.17, 1.122), (0.7647, 0.17, 1.11), (0.7647, -0.17, 1.11), (0.75, 0.17, 1.105), (0.75, -0.17, 1.105), (0.7353, 0.17, 1.11), (0.7353, -0.17, 1.11), (0.7262, 0.17, 1.122), (0.7262, -0.17, 1.122), (0.7262, 0.17, 1.138), (0.7262, -0.17, 1.138), (0.7353, 0.17, 1.15), (0.7353, -0.17, 1.15)], [], [(0, 1, 3, 2), (2, 3, 5, 4), (4, 5, 7, 6), (6, 7, 9, 8), (8, 9, 11, 10), (10, 11, 13, 12), (12, 13, 15, 14), (14, 15, 17, 16), (3, 1, 19, 17, 15, 13, 11, 9, 7, 5), (16, 17, 19, 18), (18, 19, 1, 0), (0, 2, 4, 6, 8, 10, 12, 14, 16, 18)])
_uv = me_cylinder_005.uv_layers.new(name='UVMap')
_uv.uv.foreach_set('vector', [1.0, 0.5, 1.0, 1.0, 0.9, 1.0, 0.9, 0.5, 0.9, 0.5, 0.9, 1.0, 0.8, 1.0, 0.8, 0.5, 0.8, 0.5, 0.8, 1.0, 0.7, 1.0, 0.7, 0.5, 0.7, 0.5, 0.7, 1.0, 0.6, 1.0, 0.6, 0.5, 0.6, 0.5, 0.6, 1.0, 0.5, 1.0, 0.5, 0.5, 0.5, 0.5, 0.5, 1.0, 0.4, 1.0, 0.4, 0.5, 0.4, 0.5, 0.4, 1.0, 0.3, 1.0, 0.3, 0.5, 0.3, 0.5, 0.3, 1.0, 0.2, 1.0, 0.2, 0.5, 0.3911, 0.4442, 0.25, 0.49, 0.1089, 0.4442, 0.02175, 0.3242, 0.02175, 0.1758, 0.1089, 0.05584, 0.25, 0.01, 0.3911, 0.05584, 0.4783, 0.1758, 0.4783, 0.3242, 0.2, 0.5, 0.2, 1.0, 0.1, 1.0, 0.1, 0.5, 0.1, 0.5, 0.1, 1.0, -7.451e-08, 1.0, -7.451e-08, 0.5, 0.75, 0.49, 0.8911, 0.4442, 0.9783, 0.3242, 0.9783, 0.1758, 0.8911, 0.05584, 0.75, 0.01, 0.6089, 0.05584, 0.5217, 0.1758, 0.5217, 0.3242, 0.6089, 0.4442])
me_cylinder_005.materials.append(mat_cream)
me_cylinder_005.update()

# ---- objects
ob_seesaw_pedestal = bpy.data.objects.new('Seesaw pedestal', me_seesaw_pedestal)
ob_seesaw_pedestal_001 = bpy.data.objects.new('Seesaw pedestal.001', me_seesaw_pedestal_001)
ob_seesawpivot_edit = bpy.data.objects.new('SeesawPivot_Edit', None)
ob_seesaw_foot = bpy.data.objects.new('Seesaw foot', me_cube_001)
ob_seesaw_foot_001 = bpy.data.objects.new('Seesaw foot.001', me_cube_002)
ob_seesaw_shaft = bpy.data.objects.new('Seesaw shaft', me_cylinder)
ob_moving_hub = bpy.data.objects.new('Moving hub', me_cylinder_001)
ob_moving_beam = bpy.data.objects.new('Moving beam', me_cube_003)
ob_moving_seat = bpy.data.objects.new('Moving seat', me_cube_004)
ob_moving_handle_stem = bpy.data.objects.new('Moving handle stem', me_cylinder_002)
ob_moving_grip = bpy.data.objects.new('Moving grip', me_cylinder_003)
ob_moving_seat_001 = bpy.data.objects.new('Moving seat.001', me_cube_005)
ob_moving_handle_stem_001 = bpy.data.objects.new('Moving handle stem.001', me_cylinder_004)
ob_moving_grip_001 = bpy.data.objects.new('Moving grip.001', me_cylinder_005)

# ---- transforms, parenting, visibility, modifiers, constraints
ob_seesaw_pedestal.location = (0.0, 0.0, 0.0)
ob_seesaw_pedestal_001.location = (0.0, 0.0, 0.0)
ob_seesawpivot_edit.location = (0.0, 0.0, 0.64)
ob_seesawpivot_edit.empty_display_type = 'ARROWS'
ob_seesawpivot_edit.empty_display_size = 0.22
ob_seesaw_foot.location = (0.0, 0.0, 0.0)
ob_seesaw_foot_001.location = (0.0, 0.0, 0.0)
ob_seesaw_shaft.location = (0.0, 0.0, 0.0)
ob_moving_hub.location = (0.0, 0.0, 0.0)
ob_moving_beam.location = (0.0, 0.0, 0.0)
ob_moving_seat.location = (0.0, 0.0, 0.0)
ob_moving_handle_stem.location = (0.0, 0.0, 0.0)
ob_moving_grip.location = (0.0, 0.0, 0.0)
ob_moving_seat_001.location = (0.0, 0.0, 0.0)
ob_moving_handle_stem_001.location = (0.0, 0.0, 0.0)
ob_moving_grip_001.location = (0.0, 0.0, 0.0)

# ---- collection membership
scene.collection.objects.link(ob_seesaw_pedestal)
scene.collection.objects.link(ob_seesaw_pedestal_001)
scene.collection.objects.link(ob_seesawpivot_edit)
col_collection.objects.link(ob_seesaw_foot)
col_collection.objects.link(ob_seesaw_foot_001)
col_collection.objects.link(ob_seesaw_shaft)
col_collection.objects.link(ob_moving_hub)
col_collection.objects.link(ob_moving_beam)
col_collection.objects.link(ob_moving_seat)
col_collection.objects.link(ob_moving_handle_stem)
col_collection.objects.link(ob_moving_grip)
col_collection.objects.link(ob_moving_seat_001)
col_collection.objects.link(ob_moving_handle_stem_001)
col_collection.objects.link(ob_moving_grip_001)

# ---- scene / render settings (as saved in the file)
scene.frame_start = 1; scene.frame_end = 250; scene.frame_set(1)
scene.render.engine = 'BLENDER_EEVEE_NEXT'
bpy.context.view_layer.update()

# ---- added for rendering (the .blend has no active camera and no usable light): camera, sun
cam_auto = bpy.data.cameras.new('AutoCamera')
cam_auto.lens = 50.0
cam_auto.sensor_width = 36.0
cam_auto.clip_end = 1000.0
ob_auto_camera = bpy.data.objects.new('AutoCamera', cam_auto)
scene.collection.objects.link(ob_auto_camera)
ob_auto_camera.location = (2.70641, -3.24769, 2.74263)
ob_auto_camera.rotation_euler = (1.09748, -7.21219e-08, 0.694738)
scene.camera = ob_auto_camera
light_auto_sun = bpy.data.lights.new('AutoSun', 'SUN')
light_auto_sun.energy = 3.0
light_auto_sun.angle = 0.0523599
ob_auto_sun = bpy.data.objects.new('AutoSun', light_auto_sun)
scene.collection.objects.link(ob_auto_sun)
ob_auto_sun.rotation_euler = (0.872665, 0.174533, 0.523599)
bpy.context.view_layer.update()
